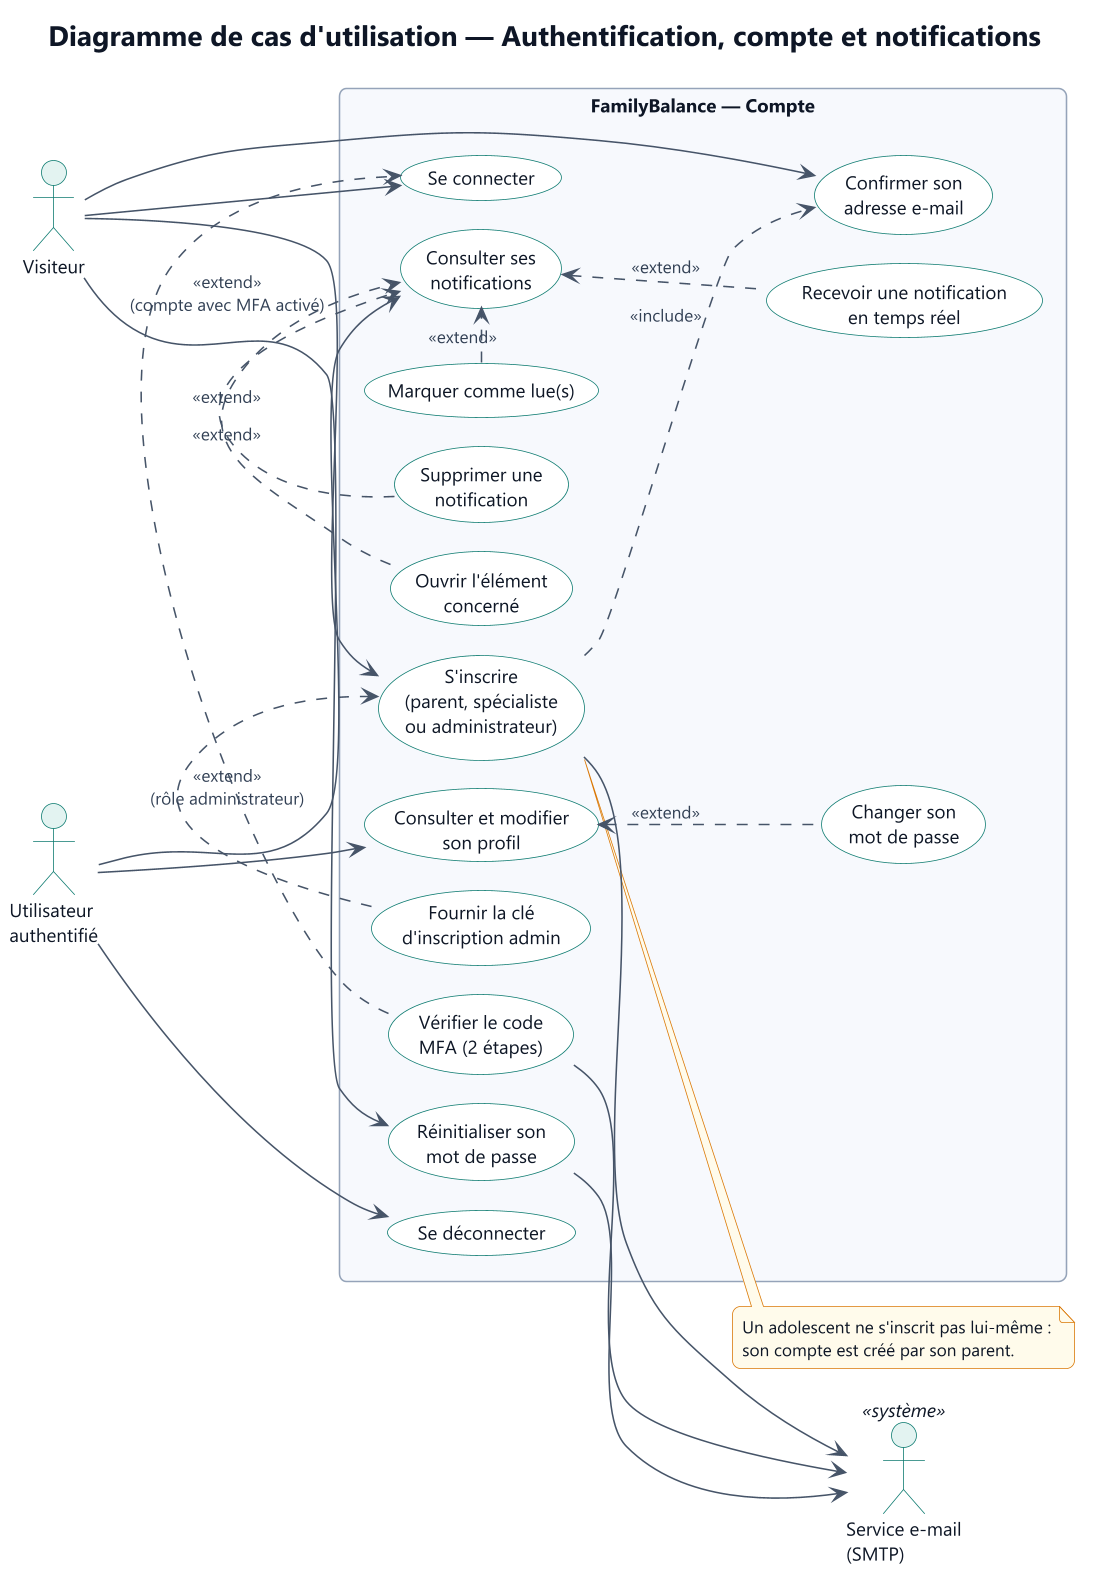

The diagram above was rendered by PlantUML. Its source (embedded in the PNG):
@startuml cu-authentification-compte
!include ../_style.iuml
title Diagramme de cas d'utilisation — Authentification, compte et notifications
left to right direction

actor "Visiteur" as Visiteur
actor "Utilisateur\nauthentifié" as Auth
actor "Service e-mail\n(SMTP)" as Mail <<système>>

rectangle "FamilyBalance — Compte" {
  usecase "S'inscrire\n(parent, spécialiste\nou administrateur)" as Register
  usecase "Confirmer son\nadresse e-mail" as Verify
  usecase "Fournir la clé\nd'inscription admin" as AdminKey
  usecase "Se connecter" as Login
  usecase "Vérifier le code\nMFA (2 étapes)" as Mfa
  usecase "Réinitialiser son\nmot de passe" as Reset
  usecase "Consulter et modifier\nson profil" as Profile
  usecase "Changer son\nmot de passe" as ChangePwd
  usecase "Se déconnecter" as Logout
  usecase "Consulter ses\nnotifications" as Notif
  usecase "Marquer comme lue(s)" as NotifRead
  usecase "Supprimer une\nnotification" as NotifDelete
  usecase "Ouvrir l'élément\nconcerné" as NotifOpen
  usecase "Recevoir une notification\nen temps réel" as NotifRealtime
}

Visiteur --> Register
Visiteur --> Verify
Visiteur --> Login
Visiteur --> Reset
Auth --> Profile
Auth --> Logout
Auth --> Notif

Register ..> Verify : <<include>>
AdminKey .> Register : <<extend>>\n(rôle administrateur)
Mfa .> Login : <<extend>>\n(compte avec MFA activé)
Profile <.. ChangePwd : <<extend>>
NotifRead .> Notif : <<extend>>
NotifDelete .> Notif : <<extend>>
NotifOpen .> Notif : <<extend>>
Notif <.. NotifRealtime : <<extend>>

Register --> Mail
Mfa --> Mail
Reset --> Mail

note right of Register
  Un adolescent ne s'inscrit pas lui-même :
  son compte est créé par son parent.
end note
@enduml